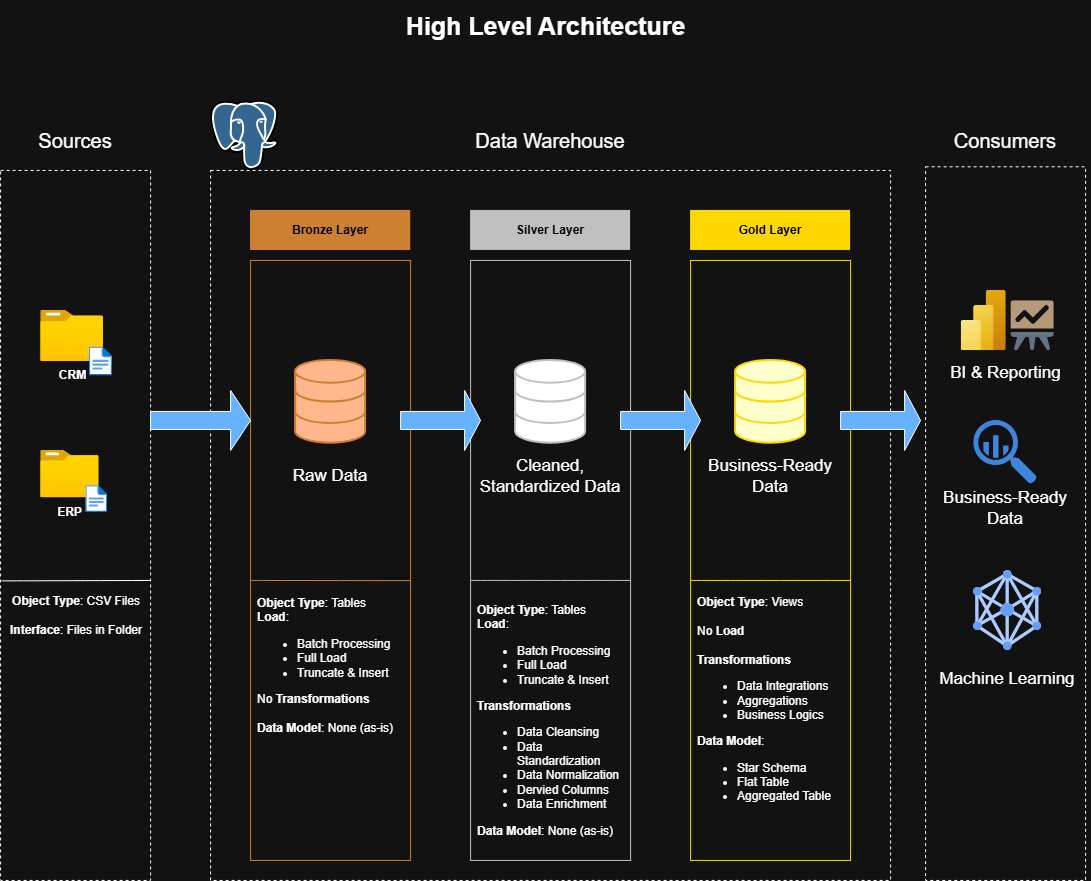

The diagram above was exported from draw.io. Its source (the exported page's mxGraphModel, read from the mxfile embedded in the PNG):
<mxGraphModel dx="1671" dy="972" grid="1" gridSize="10" guides="1" tooltips="1" connect="1" arrows="1" fold="1" page="1" pageScale="1" pageWidth="850" pageHeight="1100" math="0" shadow="0">
  <root>
    <mxCell id="0" />
    <mxCell id="1" parent="0" />
    <mxCell id="RX8dqSdkIOBpHhlS1Jl4-1" parent="1" style="text;html=1;whiteSpace=wrap;strokeColor=none;fillColor=none;align=center;verticalAlign=middle;rounded=0;" value="&lt;b&gt;&lt;font style=&quot;font-size: 25px;&quot;&gt;High Level Architecture&lt;/font&gt;&lt;/b&gt;" vertex="1">
      <mxGeometry height="50" width="1088.91" x="271.09" y="40" as="geometry" />
    </mxCell>
    <mxCell id="RX8dqSdkIOBpHhlS1Jl4-2" parent="1" style="rounded=0;whiteSpace=wrap;html=1;fillColor=none;dashed=1;strokeColor=default;fontStyle=1" value="" vertex="1">
      <mxGeometry height="710" width="150" x="270" y="210" as="geometry" />
    </mxCell>
    <mxCell id="RX8dqSdkIOBpHhlS1Jl4-3" parent="1" style="rounded=0;whiteSpace=wrap;html=1;fontSize=20;fontStyle=0;strokeColor=none;fillColor=none;" value="Sources" vertex="1">
      <mxGeometry height="40" width="150" x="270" y="160" as="geometry" />
    </mxCell>
    <mxCell id="RX8dqSdkIOBpHhlS1Jl4-5" parent="1" style="rounded=0;whiteSpace=wrap;html=1;fillColor=none;dashed=1;strokeColor=default;" value="" vertex="1">
      <mxGeometry height="710" width="680" x="480" y="210" as="geometry" />
    </mxCell>
    <mxCell id="RX8dqSdkIOBpHhlS1Jl4-6" parent="1" style="rounded=0;whiteSpace=wrap;html=1;fillColor=none;dashed=1;strokeColor=default;" value="" vertex="1">
      <mxGeometry height="713.65" width="160" x="1195" y="206.35" as="geometry" />
    </mxCell>
    <mxCell id="RX8dqSdkIOBpHhlS1Jl4-7" parent="1" style="rounded=0;whiteSpace=wrap;html=1;fontSize=20;fontStyle=0;strokeColor=none;fillColor=none;" value="Data Warehouse" vertex="1">
      <mxGeometry height="40" width="680" x="480" y="160" as="geometry" />
    </mxCell>
    <mxCell id="RX8dqSdkIOBpHhlS1Jl4-8" parent="1" style="rounded=0;whiteSpace=wrap;html=1;fontSize=20;fontStyle=0;strokeColor=none;fillColor=none;" value="Consumers" vertex="1">
      <mxGeometry height="40" width="160" x="1195" y="160" as="geometry" />
    </mxCell>
    <mxCell id="RX8dqSdkIOBpHhlS1Jl4-9" parent="1" style="rounded=0;whiteSpace=wrap;html=1;fillStyle=solid;fillColor=light-dark(#FFFFFF,#CD7F32);fontColor=light-dark(#000000,#000000);strokeColor=none;" value="Bronze Layer" vertex="1">
      <mxGeometry height="40" width="160" x="520" y="250" as="geometry" />
    </mxCell>
    <mxCell id="RX8dqSdkIOBpHhlS1Jl4-10" parent="1" style="rounded=0;whiteSpace=wrap;html=1;fillStyle=solid;fillColor=light-dark(#FFFFFF,#CD7F32);fontColor=light-dark(#000000,#000000);strokeColor=none;fontStyle=1" value="Bronze Layer" vertex="1">
      <mxGeometry height="40" width="160" x="520" y="250" as="geometry" />
    </mxCell>
    <mxCell id="RX8dqSdkIOBpHhlS1Jl4-11" parent="1" style="rounded=0;whiteSpace=wrap;html=1;fillStyle=solid;fillColor=none;fontColor=light-dark(#000000,#000000);strokeColor=light-dark(#000000,#CD7F32);" value="" vertex="1">
      <mxGeometry height="600" width="160" x="520" y="300" as="geometry" />
    </mxCell>
    <mxCell id="RX8dqSdkIOBpHhlS1Jl4-12" parent="1" style="rounded=0;whiteSpace=wrap;html=1;fillStyle=solid;fillColor=light-dark(#FFFFFF,#C0C0C0);fontColor=light-dark(#000000,#000000);strokeColor=none;fontStyle=1" value="Silver Layer" vertex="1">
      <mxGeometry height="40" width="160" x="740" y="250" as="geometry" />
    </mxCell>
    <mxCell id="RX8dqSdkIOBpHhlS1Jl4-13" parent="1" style="rounded=0;whiteSpace=wrap;html=1;fillStyle=solid;fillColor=light-dark(#FFFFFF,#FFD700);fontColor=light-dark(#000000,#000000);strokeColor=none;fontStyle=1" value="Gold Layer" vertex="1">
      <mxGeometry height="40" width="160" x="960" y="250" as="geometry" />
    </mxCell>
    <mxCell id="RX8dqSdkIOBpHhlS1Jl4-14" parent="1" style="rounded=0;whiteSpace=wrap;html=1;fillStyle=solid;fillColor=none;fontColor=light-dark(#000000,#000000);strokeColor=light-dark(#000000,#C0C0C0);" value="" vertex="1">
      <mxGeometry height="600" width="160" x="740" y="300" as="geometry" />
    </mxCell>
    <mxCell id="RX8dqSdkIOBpHhlS1Jl4-15" parent="1" style="rounded=0;whiteSpace=wrap;html=1;fillStyle=solid;fillColor=none;fontColor=light-dark(#000000,#000000);strokeColor=light-dark(#000000,#FFD700);gradientColor=none;" value="" vertex="1">
      <mxGeometry height="600" width="160" x="960" y="300" as="geometry" />
    </mxCell>
    <mxCell id="RX8dqSdkIOBpHhlS1Jl4-25" connectable="0" parent="1" style="group" value="" vertex="1">
      <mxGeometry height="70" width="72.17" x="310" y="350" as="geometry" />
    </mxCell>
    <mxCell id="RX8dqSdkIOBpHhlS1Jl4-16" parent="RX8dqSdkIOBpHhlS1Jl4-25" style="image;aspect=fixed;html=1;points=[];align=center;fontSize=12;image=img/lib/azure2/general/Folder_Blank.svg;" value="&lt;b&gt;CRM&lt;/b&gt;" vertex="1">
      <mxGeometry height="51.15479488903832" width="63.02620174848687" as="geometry" />
    </mxCell>
    <mxCell id="RX8dqSdkIOBpHhlS1Jl4-17" parent="RX8dqSdkIOBpHhlS1Jl4-25" style="image;aspect=fixed;html=1;points=[];align=center;fontSize=12;image=img/lib/azure2/general/File.svg;" value="" vertex="1">
      <mxGeometry height="29.12037659717551" width="23.63603900470746" x="48.53396099529252" y="36.507177033492816" as="geometry" />
    </mxCell>
    <mxCell id="RX8dqSdkIOBpHhlS1Jl4-26" connectable="0" parent="1" style="group" value="" vertex="1">
      <mxGeometry height="67.3" width="67.18" x="310" y="490.00000000000006" as="geometry" />
    </mxCell>
    <mxCell id="RX8dqSdkIOBpHhlS1Jl4-20" parent="RX8dqSdkIOBpHhlS1Jl4-26" style="image;aspect=fixed;html=1;points=[];align=center;fontSize=12;image=img/lib/azure2/general/Folder_Blank.svg;" value="&lt;b&gt;ERP&lt;/b&gt;" vertex="1">
      <mxGeometry height="47.617834566240745" width="58.66842501681237" as="geometry" />
    </mxCell>
    <mxCell id="RX8dqSdkIOBpHhlS1Jl4-21" parent="RX8dqSdkIOBpHhlS1Jl4-26" style="image;aspect=fixed;html=1;points=[];align=center;fontSize=12;image=img/lib/azure2/general/File.svg;" value="" vertex="1">
      <mxGeometry height="27.106926698049758" width="22.00178883658372" x="45.178211163416265" y="35.09904306220095" as="geometry" />
    </mxCell>
    <mxCell id="RX8dqSdkIOBpHhlS1Jl4-28" edge="1" parent="1" style="endArrow=none;html=1;rounded=0;fontSize=12;startSize=8;endSize=8;curved=1;entryX=0.995;entryY=0.605;entryDx=0;entryDy=0;exitX=0.026;exitY=0.63;exitDx=0;exitDy=0;entryPerimeter=0;exitPerimeter=0;" value="">
      <mxGeometry height="50" relative="1" width="50" as="geometry">
        <mxPoint x="271.08999999999986" y="620.4499999999998" as="sourcePoint" />
        <mxPoint x="420.34" y="620" as="targetPoint" />
      </mxGeometry>
    </mxCell>
    <mxCell id="RX8dqSdkIOBpHhlS1Jl4-29" parent="1" style="text;html=1;whiteSpace=wrap;strokeColor=none;fillColor=none;align=center;verticalAlign=middle;rounded=0;" value="&lt;b&gt;Object Type&lt;/b&gt;: CSV Files&lt;br&gt;&lt;br&gt;&lt;div&gt;&lt;b&gt;Interface&lt;/b&gt;: Files in Folder&lt;/div&gt;" vertex="1">
      <mxGeometry height="50" width="150" x="271.09" y="630.45" as="geometry" />
    </mxCell>
    <mxCell id="h59i-O28VlwiHC1Q0Kyt-4" parent="1" style="shape=singleArrow;whiteSpace=wrap;html=1;fillColor=light-dark(#FFFFFF,#66B2FF);" value="" vertex="1">
      <mxGeometry height="60" width="100" x="420" y="430" as="geometry" />
    </mxCell>
    <mxCell id="h59i-O28VlwiHC1Q0Kyt-8" parent="1" style="shape=singleArrow;whiteSpace=wrap;html=1;fillColor=light-dark(#FFFFFF,#66B2FF);" value="" vertex="1">
      <mxGeometry height="60" width="80" x="670" y="430" as="geometry" />
    </mxCell>
    <mxCell id="h59i-O28VlwiHC1Q0Kyt-11" parent="1" style="shape=singleArrow;whiteSpace=wrap;html=1;fillColor=light-dark(#FFFFFF,#66B2FF);" value="" vertex="1">
      <mxGeometry height="60" width="80" x="890" y="430" as="geometry" />
    </mxCell>
    <mxCell id="h59i-O28VlwiHC1Q0Kyt-12" parent="1" style="shape=singleArrow;whiteSpace=wrap;html=1;fillColor=light-dark(#FFFFFF,#66B2FF);" value="" vertex="1">
      <mxGeometry height="60" width="80" x="1110" y="430" as="geometry" />
    </mxCell>
    <mxCell id="h59i-O28VlwiHC1Q0Kyt-22" edge="1" parent="1" style="endArrow=none;html=1;rounded=0;fontSize=12;startSize=8;endSize=8;curved=1;entryX=1;entryY=0.567;entryDx=0;entryDy=0;exitX=0.026;exitY=0.63;exitDx=0;exitDy=0;entryPerimeter=0;exitPerimeter=0;strokeColor=light-dark(#000000,#CD7F32);" value="">
      <mxGeometry height="50" relative="1" width="50" as="geometry">
        <mxPoint x="520" y="620" as="sourcePoint" />
        <mxPoint x="679.9999999999998" y="620.2" as="targetPoint" />
      </mxGeometry>
    </mxCell>
    <mxCell id="h59i-O28VlwiHC1Q0Kyt-23" edge="1" parent="1" style="endArrow=none;html=1;rounded=0;fontSize=12;startSize=8;endSize=8;curved=1;entryX=1;entryY=0.596;entryDx=0;entryDy=0;exitX=0.026;exitY=0.63;exitDx=0;exitDy=0;entryPerimeter=0;exitPerimeter=0;strokeColor=light-dark(#000000,#C0C0C0);" value="">
      <mxGeometry height="50" relative="1" width="50" as="geometry">
        <mxPoint x="740" y="620" as="sourcePoint" />
        <mxPoint x="900" y="620" as="targetPoint" />
      </mxGeometry>
    </mxCell>
    <mxCell id="h59i-O28VlwiHC1Q0Kyt-24" edge="1" parent="1" style="endArrow=none;html=1;rounded=0;fontSize=12;startSize=8;endSize=8;curved=1;entryX=1;entryY=0.596;entryDx=0;entryDy=0;exitX=0.026;exitY=0.63;exitDx=0;exitDy=0;entryPerimeter=0;exitPerimeter=0;strokeColor=light-dark(#000000,#FFD700);" value="">
      <mxGeometry height="50" relative="1" width="50" as="geometry">
        <mxPoint x="960" y="620" as="sourcePoint" />
        <mxPoint x="1120" y="620" as="targetPoint" />
      </mxGeometry>
    </mxCell>
    <mxCell id="h59i-O28VlwiHC1Q0Kyt-25" parent="1" style="text;html=1;whiteSpace=wrap;strokeColor=none;fillColor=none;align=left;verticalAlign=middle;rounded=0;" value="&lt;b&gt;Object Type&lt;/b&gt;: Tables&lt;div&gt;&lt;span style=&quot;background-color: transparent; color: light-dark(rgb(0, 0, 0), rgb(255, 255, 255));&quot;&gt;&lt;b&gt;Load&lt;/b&gt;:&amp;nbsp;&lt;/span&gt;&lt;/div&gt;&lt;div&gt;&lt;ul&gt;&lt;li&gt;Batch Processing&lt;/li&gt;&lt;li&gt;Full Load&lt;/li&gt;&lt;li&gt;Truncate &amp;amp; Insert&lt;/li&gt;&lt;/ul&gt;&lt;div&gt;No &lt;b&gt;Transformations&lt;/b&gt;&lt;/div&gt;&lt;div&gt;&lt;br&gt;&lt;/div&gt;&lt;div&gt;&lt;div&gt;&lt;div&gt;&lt;div&gt;&lt;b&gt;Data Model&lt;/b&gt;: None (as-is)&lt;/div&gt;&lt;/div&gt;&lt;/div&gt;&lt;/div&gt;&lt;/div&gt;" vertex="1">
      <mxGeometry height="150" width="150" x="525" y="630" as="geometry" />
    </mxCell>
    <mxCell id="h59i-O28VlwiHC1Q0Kyt-28" parent="1" style="text;html=1;whiteSpace=wrap;strokeColor=none;fillColor=none;align=left;verticalAlign=middle;rounded=0;fontSize=12;" value="&lt;b&gt;Object Type&lt;/b&gt;: Tables&lt;div&gt;&lt;span style=&quot;background-color: transparent; color: light-dark(rgb(0, 0, 0), rgb(255, 255, 255));&quot;&gt;&lt;b&gt;Load&lt;/b&gt;:&amp;nbsp;&lt;/span&gt;&lt;/div&gt;&lt;div&gt;&lt;ul&gt;&lt;li&gt;Batch Processing&lt;/li&gt;&lt;li&gt;Full Load&lt;/li&gt;&lt;li&gt;Truncate &amp;amp; Insert&lt;/li&gt;&lt;/ul&gt;&lt;div&gt;&lt;b&gt;Transformations&lt;/b&gt;&lt;/div&gt;&lt;div&gt;&lt;ul&gt;&lt;li&gt;Data Cleansing&lt;/li&gt;&lt;li&gt;Data Standardization&lt;/li&gt;&lt;li&gt;Data Normalization&lt;/li&gt;&lt;li&gt;Dervied Columns&lt;/li&gt;&lt;li&gt;Data Enrichment&lt;/li&gt;&lt;/ul&gt;&lt;/div&gt;&lt;div&gt;&lt;div&gt;&lt;div&gt;&lt;div&gt;&lt;b&gt;Data Model&lt;/b&gt;: None (as-is)&lt;/div&gt;&lt;/div&gt;&lt;/div&gt;&lt;/div&gt;&lt;/div&gt;" vertex="1">
      <mxGeometry height="260" width="150" x="745" y="630" as="geometry" />
    </mxCell>
    <mxCell id="h59i-O28VlwiHC1Q0Kyt-29" parent="1" style="text;html=1;whiteSpace=wrap;strokeColor=none;fillColor=none;align=left;verticalAlign=middle;rounded=0;" value="&lt;b&gt;Object Type&lt;/b&gt;: Views&lt;br&gt;&lt;br&gt;&lt;div&gt;&lt;span style=&quot;background-color: transparent; color: light-dark(rgb(0, 0, 0), rgb(255, 255, 255));&quot;&gt;No &lt;b&gt;Load&lt;br&gt;&lt;br&gt;&lt;/b&gt;&lt;/span&gt;&lt;/div&gt;&lt;div&gt;&lt;div&gt;&lt;b&gt;Transformations&lt;/b&gt;&lt;/div&gt;&lt;div&gt;&lt;ul&gt;&lt;li&gt;Data Integrations&lt;/li&gt;&lt;li&gt;Aggregations&lt;/li&gt;&lt;li&gt;Business Logics&lt;/li&gt;&lt;/ul&gt;&lt;/div&gt;&lt;div&gt;&lt;div&gt;&lt;div&gt;&lt;div&gt;&lt;b&gt;Data Model&lt;/b&gt;:&amp;nbsp;&lt;/div&gt;&lt;/div&gt;&lt;/div&gt;&lt;/div&gt;&lt;/div&gt;&lt;div&gt;&lt;ul&gt;&lt;li&gt;Star Schema&lt;/li&gt;&lt;li&gt;Flat Table&lt;/li&gt;&lt;li&gt;Aggregated Table&lt;/li&gt;&lt;/ul&gt;&lt;/div&gt;" vertex="1">
      <mxGeometry height="230" width="150" x="965" y="630" as="geometry" />
    </mxCell>
    <mxCell id="h59i-O28VlwiHC1Q0Kyt-39" connectable="0" parent="1" style="group" value="" vertex="1">
      <mxGeometry height="100" width="145" x="1203" y="330" as="geometry" />
    </mxCell>
    <mxCell id="h59i-O28VlwiHC1Q0Kyt-30" parent="h59i-O28VlwiHC1Q0Kyt-39" style="image;aspect=fixed;html=1;points=[];align=center;fontSize=12;image=img/lib/azure2/analytics/Power_BI_Embedded.svg;" value="" vertex="1">
      <mxGeometry height="60.33717834960071" width="45.25288376220053" x="27.477499999999942" as="geometry" />
    </mxCell>
    <mxCell id="h59i-O28VlwiHC1Q0Kyt-33" parent="h59i-O28VlwiHC1Q0Kyt-39" style="shape=image;html=1;verticalAlign=top;verticalLabelPosition=bottom;labelBackgroundColor=#ffffff;imageAspect=0;aspect=fixed;image=https://icons.diagrams.net/icon-cache1/Miscellaneous-2232/presentation-598.svg" value="" vertex="1">
      <mxGeometry height="50.026619343389534" width="43.36291038154393" x="77.32124999999994" y="10.310559006211186" as="geometry" />
    </mxCell>
    <mxCell id="h59i-O28VlwiHC1Q0Kyt-36" parent="h59i-O28VlwiHC1Q0Kyt-39" style="text;html=1;whiteSpace=wrap;strokeColor=none;fillColor=none;align=center;verticalAlign=middle;rounded=0;fontSize=17;" value="BI &amp;amp; Reporting" vertex="1">
      <mxGeometry height="34.29458740017746" width="145" y="65.70541259982255" as="geometry" />
    </mxCell>
    <mxCell id="h59i-O28VlwiHC1Q0Kyt-40" connectable="0" parent="1" style="group" value="" vertex="1">
      <mxGeometry height="106.98000000000002" width="160" x="1195" y="460" as="geometry" />
    </mxCell>
    <mxCell id="h59i-O28VlwiHC1Q0Kyt-32" parent="h59i-O28VlwiHC1Q0Kyt-40" style="sketch=0;html=1;aspect=fixed;strokeColor=none;shadow=0;fillColor=#3B8DF1;verticalAlign=top;labelPosition=center;verticalLabelPosition=bottom;shape=mxgraph.gcp2.big_query" value="" vertex="1">
      <mxGeometry height="64" width="63.36" x="48.319999999999936" as="geometry" />
    </mxCell>
    <mxCell id="h59i-O28VlwiHC1Q0Kyt-37" parent="h59i-O28VlwiHC1Q0Kyt-40" style="text;html=1;whiteSpace=wrap;strokeColor=none;fillColor=none;align=center;verticalAlign=middle;rounded=0;fontSize=17;" value="Business-Ready Data" vertex="1">
      <mxGeometry height="38.65" width="160" y="68.33000000000004" as="geometry" />
    </mxCell>
    <mxCell id="h59i-O28VlwiHC1Q0Kyt-42" connectable="0" parent="1" style="group" value="" vertex="1">
      <mxGeometry height="135.66999999999996" width="160" x="520" y="400" as="geometry" />
    </mxCell>
    <mxCell id="h59i-O28VlwiHC1Q0Kyt-1" parent="h59i-O28VlwiHC1Q0Kyt-42" style="html=1;verticalLabelPosition=bottom;align=center;labelBackgroundColor=#ffffff;verticalAlign=top;strokeWidth=2;strokeColor=light-dark(#0080F0,#CD7F32);shadow=0;dashed=0;shape=mxgraph.ios7.icons.data;fillColor=light-dark(#FFFFFF,#FFB78B);" value="" vertex="1">
      <mxGeometry height="82.7" width="70" x="45" as="geometry" />
    </mxCell>
    <mxCell id="h59i-O28VlwiHC1Q0Kyt-17" parent="h59i-O28VlwiHC1Q0Kyt-42" style="text;html=1;whiteSpace=wrap;strokeColor=none;fillColor=none;align=center;verticalAlign=middle;rounded=0;fontSize=17;" value="Raw Data" vertex="1">
      <mxGeometry height="38.65" width="160" y="97.01999999999998" as="geometry" />
    </mxCell>
    <mxCell id="h59i-O28VlwiHC1Q0Kyt-43" connectable="0" parent="1" style="group" value="" vertex="1">
      <mxGeometry height="135.66999999999996" width="160" x="740" y="400" as="geometry" />
    </mxCell>
    <mxCell id="h59i-O28VlwiHC1Q0Kyt-2" parent="h59i-O28VlwiHC1Q0Kyt-43" style="html=1;verticalLabelPosition=bottom;align=center;labelBackgroundColor=#ffffff;verticalAlign=top;strokeWidth=2;strokeColor=light-dark(#0080F0,#C0C0C0);shadow=0;dashed=0;shape=mxgraph.ios7.icons.data;fillColor=light-dark(#FFFFFF,#FFFFFF);" value="" vertex="1">
      <mxGeometry height="82.7" width="70" x="45" as="geometry" />
    </mxCell>
    <mxCell id="h59i-O28VlwiHC1Q0Kyt-20" parent="h59i-O28VlwiHC1Q0Kyt-43" style="text;html=1;whiteSpace=wrap;strokeColor=none;fillColor=none;align=center;verticalAlign=middle;rounded=0;fontSize=17;" value="Cleaned, Standardized Data" vertex="1">
      <mxGeometry height="38.65" width="160" y="97.01999999999998" as="geometry" />
    </mxCell>
    <mxCell id="h59i-O28VlwiHC1Q0Kyt-44" connectable="0" parent="1" style="group" value="" vertex="1">
      <mxGeometry height="135.66999999999996" width="160" x="960" y="400" as="geometry" />
    </mxCell>
    <mxCell id="h59i-O28VlwiHC1Q0Kyt-3" parent="h59i-O28VlwiHC1Q0Kyt-44" style="html=1;verticalLabelPosition=bottom;align=center;labelBackgroundColor=#ffffff;verticalAlign=top;strokeWidth=2;strokeColor=light-dark(#0080F0,#FFD700);shadow=0;dashed=0;shape=mxgraph.ios7.icons.data;fillColor=light-dark(#FFFFFF,#FFFFCC);" value="" vertex="1">
      <mxGeometry height="82.7" width="70" x="45" as="geometry" />
    </mxCell>
    <mxCell id="h59i-O28VlwiHC1Q0Kyt-21" parent="h59i-O28VlwiHC1Q0Kyt-44" style="text;html=1;whiteSpace=wrap;strokeColor=none;fillColor=none;align=center;verticalAlign=middle;rounded=0;fontSize=17;" value="Business-Ready Data" vertex="1">
      <mxGeometry height="38.65" width="160" y="97.01999999999998" as="geometry" />
    </mxCell>
    <mxCell id="h59i-O28VlwiHC1Q0Kyt-48" connectable="0" parent="1" style="group" value="" vertex="1">
      <mxGeometry height="128.64999999999998" width="160" x="1197" y="580" as="geometry" />
    </mxCell>
    <mxCell id="h59i-O28VlwiHC1Q0Kyt-35" parent="h59i-O28VlwiHC1Q0Kyt-48" style="editableCssRules=.*;html=1;shape=image;verticalLabelPosition=bottom;labelBackgroundColor=#ffffff;verticalAlign=top;aspect=fixed;imageAspect=0;image=data:image/svg+xml,(base64 omitted: 2764 chars);" value="" vertex="1">
      <mxGeometry height="80" width="68" x="46" y="30" as="geometry" />
    </mxCell>
    <mxCell id="h59i-O28VlwiHC1Q0Kyt-41" parent="h59i-O28VlwiHC1Q0Kyt-48" style="text;html=1;whiteSpace=wrap;strokeColor=none;fillColor=none;align=center;verticalAlign=middle;rounded=0;fontSize=17;" value="Machine Learning" vertex="1">
      <mxGeometry height="38.65" width="160" y="120" as="geometry" />
    </mxCell>
    <mxCell id="h59i-O28VlwiHC1Q0Kyt-52" parent="1" style="shape=image;html=1;verticalAlign=top;verticalLabelPosition=bottom;labelBackgroundColor=#ffffff;imageAspect=0;aspect=fixed;image=https://icons.diagrams.net/assets/sap/1/SAP_SE_PostgreSQL.svg" value="" vertex="1">
      <mxGeometry height="70" width="68.41" x="480" y="140" as="geometry" />
    </mxCell>
  </root>
</mxGraphModel>